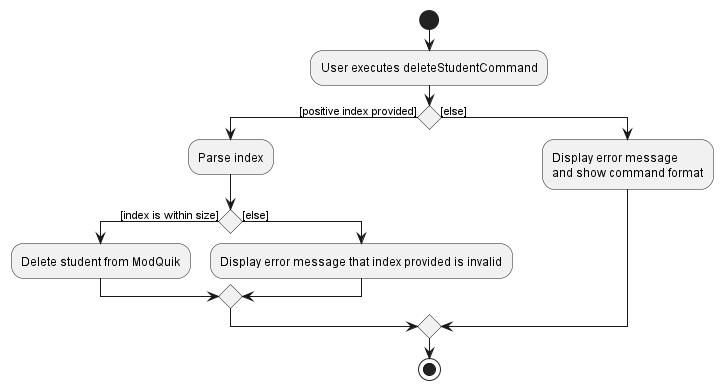

The diagram above was rendered by PlantUML. Its source (embedded in the PNG):
@startuml
start
:User executes deleteStudentCommand;

if () then ([positive index provided])
    :Parse index;
    if () then ([index is within size])
        :Delete student from ModQuik;
    else ([else])
        :Display error message that index provided is invalid;
    endif
else ([else])
    :Display error message
    and show command format;
endif
stop
@enduml